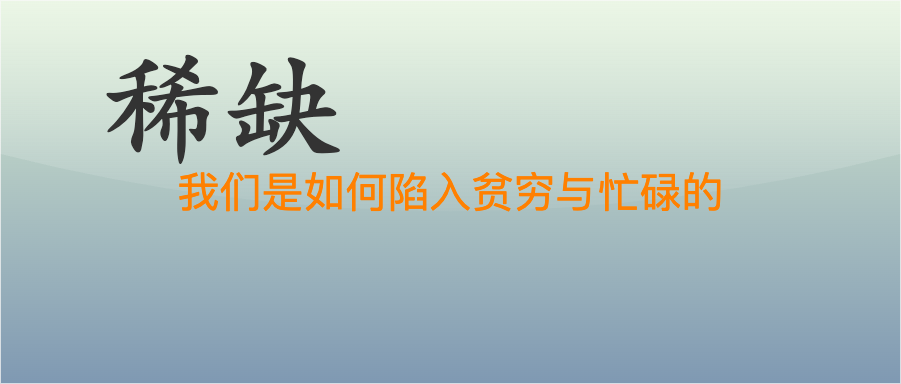

The diagram above was exported from draw.io. Its source (the exported page's mxGraphModel, read from the mxfile embedded in the PNG):
<mxGraphModel dx="1026" dy="743" grid="1" gridSize="10" guides="1" tooltips="1" connect="1" arrows="1" fold="1" page="1" pageScale="1" pageWidth="900" pageHeight="383" math="0" shadow="0">
  <root>
    <mxCell id="0" />
    <mxCell id="1" parent="0" />
    <mxCell id="v5awPFEotDlEYcYJcZ2H-3" value="" style="rounded=0;whiteSpace=wrap;html=1;spacingLeft=470;opacity=50;textOpacity=50;gradientColor=#003366;fillColor=#B9E0A5;glass=1;shadow=0;" vertex="1" parent="1">
      <mxGeometry width="900" height="383" as="geometry" />
    </mxCell>
    <mxCell id="v5awPFEotDlEYcYJcZ2H-1" value="&lt;font color=&quot;#333333&quot; size=&quot;1&quot; style=&quot;&quot;&gt;&lt;b style=&quot;font-size: 120px;&quot;&gt;稀缺&lt;/b&gt;&lt;/font&gt;" style="text;html=1;align=left;verticalAlign=middle;resizable=0;points=[];autosize=1;strokeColor=none;fillColor=none;fontColor=default;fontFamily=Kaiti SC;" vertex="1" parent="1">
      <mxGeometry x="100" y="20" width="260" height="160" as="geometry" />
    </mxCell>
    <mxCell id="v5awPFEotDlEYcYJcZ2H-2" value="&lt;span style=&quot;font-family: 宋体; text-align: left;&quot;&gt;&lt;font color=&quot;#ff8000&quot; style=&quot;font-size: 42px;&quot;&gt;我们是如何陷入贫穷与忙碌的&lt;/font&gt;&lt;/span&gt;" style="text;html=1;align=center;verticalAlign=middle;resizable=0;points=[];autosize=1;strokeColor=none;fillColor=none;fontSize=22;fontColor=default;" vertex="1" parent="1">
      <mxGeometry x="165" y="162" width="570" height="60" as="geometry" />
    </mxCell>
  </root>
</mxGraphModel>